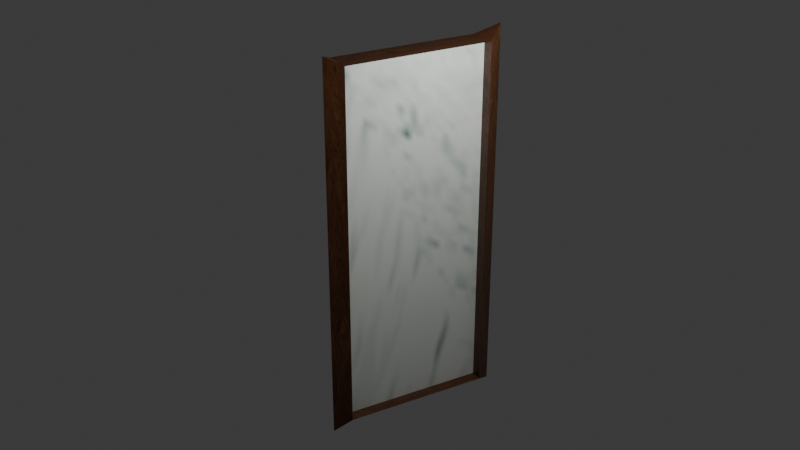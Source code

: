 # Source: BigMirror.blend  (saved by Blender 4.5.88; exported with 4.5.12 LTS)
import bpy
from mathutils import Matrix  # noqa: F401  (used for matrix-valued properties, if any)

bpy.ops.wm.read_factory_settings(use_empty=True)
scene = bpy.context.scene
scene.name = 'Scene'

# ---- collections
col_collection = bpy.data.collections.new('Collection'); scene.collection.children.link(col_collection)
col_bigmirror = bpy.data.collections.new('BigMirror'); scene.collection.children.link(col_bigmirror)

# ---- images (referenced by path relative to the original .blend; pixels are not part of the script)
import os
ASSET_DIR = os.environ.get("B2B_ASSET_DIR", "")  # directory of the original .blend (textures are referenced by path, not embedded)
HERE = os.path.dirname(os.path.abspath(__file__))  # packed textures are extracted next to this script under _unpacked/

def load_image(name, relpath, width, height, colorspace="sRGB"):
    """Load a texture the original file referenced (path relative to the .blend, or extracted next to this script)."""
    p = next((c for c in (os.path.join(HERE, relpath), os.path.join(ASSET_DIR, relpath)) if relpath and os.path.exists(c)), "")
    if p:
        img = bpy.data.images.load(p, check_existing=True)
        img.name = name
    else:  # same state as the original file: an image datablock whose file is absent (Cycles renders it pink)
        img = bpy.data.images.new(name, width, height)
        img.source = "FILE"
        img.filepath = "//" + (relpath or name)
    img.colorspace_settings.name = colorspace
    return img
img_bigmirror_texturemod1_jpg = load_image('BigMirror_TextureMod1.jpg', '_unpacked/BigMirror_TextureMod1.466c638c.png', 512, 512, 'sRGB')
img_bigmirror_texturemod2_png = load_image('BigMirror_TextureMod2.png', '_unpacked/BigMirror_TextureMod2.50f9e356.png', 481, 320, 'sRGB')

# ---- materials (node trees are filled in below, after node groups)
mat_material = bpy.data.materials.new('Material')
mat_material.alpha_threshold = 0.0
mat_material.use_backface_culling_lightprobe_volume = False
mat_material.roughness = 0.5
mat_material.line_color = (0.0, 0.0, 0.0, 1.0)
mat_material_001 = bpy.data.materials.new('Material.001')

# ---- material node trees
mat_material.use_nodes = True; mat_material.node_tree.nodes.clear()
_N = mat_material.node_tree.nodes; _L = mat_material.node_tree.links
n0 = _N.new('ShaderNodeOutputMaterial'); n0.name = 'Material Output'; n0.location = (200, 100)
n1 = _N.new('ShaderNodeBsdfPrincipled'); n1.name = 'Principled BSDF'; n1.location = (-200, 100)
n2 = _N.new('ShaderNodeTexImage'); n2.name = 'Image Texture'; n2.location = (-505, 41)
n2.image = img_bigmirror_texturemod1_jpg
_L.new(n1.outputs[0], n0.inputs[0])
_L.new(n2.outputs[0], n1.inputs[0])
n0.is_active_output = True
mat_material_001.use_nodes = True; mat_material_001.node_tree.nodes.clear()
_N = mat_material_001.node_tree.nodes; _L = mat_material_001.node_tree.links
n0 = _N.new('ShaderNodeBsdfPrincipled'); n0.name = 'Principled BSDF'; n0.location = (-200, 100)
n1 = _N.new('ShaderNodeOutputMaterial'); n1.name = 'Material Output'; n1.location = (200, 100)
n2 = _N.new('ShaderNodeTexImage'); n2.name = 'Image Texture'; n2.location = (-590, 34)
n2.image = img_bigmirror_texturemod2_png
_L.new(n0.outputs[0], n1.inputs[0])
_L.new(n2.outputs[0], n0.inputs[0])
n1.is_active_output = True

# ---- world
world_world = bpy.data.worlds.new('World'); scene.world = world_world
world_world.use_nodes = True; world_world.node_tree.nodes.clear()
_N = world_world.node_tree.nodes; _L = world_world.node_tree.links
n0 = _N.new('ShaderNodeOutputWorld'); n0.name = 'World Output'; n0.location = (200, 100)
n1 = _N.new('ShaderNodeBackground'); n1.name = 'Background'; n1.location = (-200, 100)
n1.inputs[0].default_value = (0.05088, 0.05088, 0.05088, 1.0)
_L.new(n1.outputs[0], n0.inputs[0])
n0.is_active_output = True
world_world.color = (0.05088, 0.05088, 0.05088)
world_world.sun_shadow_jitter_overblur = 0.0

# ---- cameras
cam_camera = bpy.data.cameras.new('Camera')
cam_camera.clip_end = 100.0
cam_camera.ortho_scale = 7.314

# ---- lights
light_light = bpy.data.lights.new('Light', 'POINT')
light_light.energy = 1000.0
light_light.shadow_soft_size = 0.1

# ---- meshes
me_cube = bpy.data.meshes.new('Cube')
me_cube.from_pydata([(1.0, 1.007, 1.007), (1.0, 1.007, -1.007), (1.0, -1.007, 1.007), (1.0, -1.007, -1.007), (-1.0, 1.0, 1.0), (-1.0, 1.0, -1.0), (-1.0, -1.0, 1.0), (-1.0, -1.0, -1.0), (0.2902, -1.222, 1.049), (0.2902, -1.222, -1.087), (0.08914, 1.255, 1.068), (0.08914, 1.255, -1.068), (0.2053, 1.007, 1.007), (0.2053, 1.007, -1.007), (0.2053, -1.007, 1.007), (0.2053, -1.007, -1.007)], [], [(0, 4, 6, 2), (3, 7, 6, 2), (7, 6, 4, 5), (5, 7, 3, 1), (2, 3, 15, 14), (5, 4, 0, 1), (3, 2, 8, 9), (9, 8, 6, 7), (1, 11, 10, 0), (0, 10, 4), (5, 11, 1), (11, 5, 4, 10), (8, 2, 6), (9, 7, 3), (13, 12, 14, 15), (1, 0, 12, 13), (3, 15, 13, 1), (0, 12, 14, 2)])
me_cube.polygons.foreach_set('material_index', [0, 0, 0, 0, 0, 0, 0, 0, 0, 0, 0, 0, 0, 0, 1, 0, 0, 0])
_uv = me_cube.uv_layers.new(name='UVMap')
_uv.uv.foreach_set('vector', [0.7058, 0.1109, 0.6911, 0.7057, 0.3904, 0.3982, 0.4149, 0.327, 0.9707, 0.6126, 0.7062, 0.6136, 0.7062, 0.8782, 0.9707, 0.8792, 0.3172, 0.381, 0.3904, 0.3982, 0.6911, 0.7057, 0.0001841, 0.7329, 0.0001841, 0.7329, 0.3172, 0.381, 0.3366, 0.3093, 0.0001841, 0.0001841, 0.4149, 0.327, 0.3366, 0.3093, 0.2858, 0.6014, 0.326, 0.6042, 0.2647, 0.7343, 0.2647, 0.9988, 0.0001841, 0.9998, 0.0001841, 0.7333, 0.9978, 0.0001841, 0.9927, 0.2886, 0.898, 0.2678, 0.8921, 0.03118, 0.8921, 0.03118, 0.898, 0.2678, 0.732, 0.3067, 0.7062, 0.0001841, 0.9851, 0.3132, 0.8635, 0.3435, 0.8522, 0.5784, 0.9851, 0.6123, 0.9851, 0.6123, 0.8522, 0.5784, 0.7077, 0.6107, 0.7062, 0.307, 0.8635, 0.3435, 0.9851, 0.3132, 0.8635, 0.3435, 0.7062, 0.307, 0.7077, 0.6107, 0.8522, 0.5784, 0.898, 0.2678, 0.9927, 0.2886, 0.732, 0.3067, 0.8921, 0.03118, 0.7062, 0.0001841, 0.9978, 0.0001841, 0.2467, 0.5347, 0.3521, 0.5381, 0.326, 0.6042, 0.2858, 0.6014, 0.0001841, 0.0001841, 0.7058, 0.1109, 0.3521, 0.5381, 0.2467, 0.5347, 0.3366, 0.3093, 0.2858, 0.6014, 0.2467, 0.5347, 0.0001841, 0.0001841, 0.7058, 0.1109, 0.3521, 0.5381, 0.326, 0.6042, 0.4149, 0.327])
me_cube.materials.append(mat_material)
me_cube.materials.append(mat_material_001)
me_cube.use_mirror_vertex_groups = False
me_cube.update()

# ---- objects
ob_light = bpy.data.objects.new('Light', light_light)
ob_camera = bpy.data.objects.new('Camera', cam_camera)
ob_bigmirror = bpy.data.objects.new('BigMirror', me_cube)

# ---- transforms, parenting, visibility, modifiers, constraints
ob_light.location = (4.076, 1.005, 5.904)
ob_light.rotation_euler = (0.6503, 0.05522, 1.866)
ob_light.lock_rotations_4d = False
ob_light.empty_display_type = 'ARROWS'
ob_light.color = (0.0, 0.0, 0.0, 0.0)
ob_light.lineart.crease_threshold = 0.0
ob_camera.location = (19.47, -11.18, 11.2)
ob_camera.rotation_euler = (1.115, -3.015e-06, 1.061)
ob_camera.lock_rotations_4d = False
ob_camera.empty_display_type = 'ARROWS'
ob_camera.color = (0.0, 0.0, 0.0, 0.0)
ob_camera.display_type = 'WIRE'
ob_camera.lineart.crease_threshold = 0.0
ob_bigmirror.location = (0.0, 0.0, 0.0)
ob_bigmirror.scale = (0.3515, 1.742, 4.276)
ob_bigmirror.lock_rotations_4d = False
ob_bigmirror.empty_display_type = 'ARROWS'
ob_bigmirror.lineart.crease_threshold = 0.0

# ---- collection membership
col_collection.objects.link(ob_light)
col_collection.objects.link(ob_camera)
col_bigmirror.objects.link(ob_bigmirror)

# ---- scene / render settings (as saved in the file)
scene.camera = ob_camera
scene.frame_start = 1; scene.frame_end = 250; scene.frame_set(1)
scene.render.engine = 'BLENDER_EEVEE_NEXT'
scene.render.bake_bias = 0.0
scene.render.bake_samples = 0
scene.cycles.sampling_pattern = 'TABULATED_SOBOL'
scene.eevee.use_volume_custom_range = False
bpy.context.view_layer.update()
